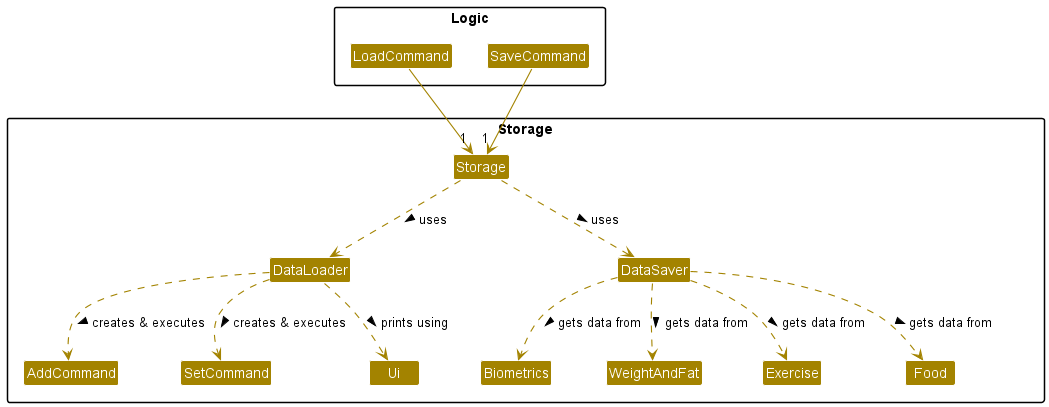

The diagram above was rendered by PlantUML. Its source (embedded in the PNG):
@startuml
'https://plantuml.com/class-diagram
skinparam classAttributeIconSize 0

!include style.puml
skinparam arrowThickness 1.1
skinparam arrowColor STORAGE_COLOR
skinparam classBackgroundColor STORAGE_COLOR

package Storage {
Class Storage
Class DataLoader
Class DataSaver
Class AddCommand
Class SetCommand
Class Biometrics
Class WeightAndFat
Class Exercise
Class Food
Class Ui
}

package Logic {
Class LoadCommand
Class SaveCommand
}

LoadCommand --> "1"Storage
SaveCommand --> "1"Storage
Storage ..> DataLoader: uses >
Storage ..> DataSaver: uses >
DataLoader ..> Ui: prints using >
DataLoader ..> AddCommand: creates & executes >
DataLoader ..> SetCommand: creates & executes >
DataSaver ..> Biometrics: gets data from >
DataSaver ..> WeightAndFat: gets data from >
DataSaver ..> Exercise: gets data from >
DataSaver ..> Food: gets data from >
@enduml